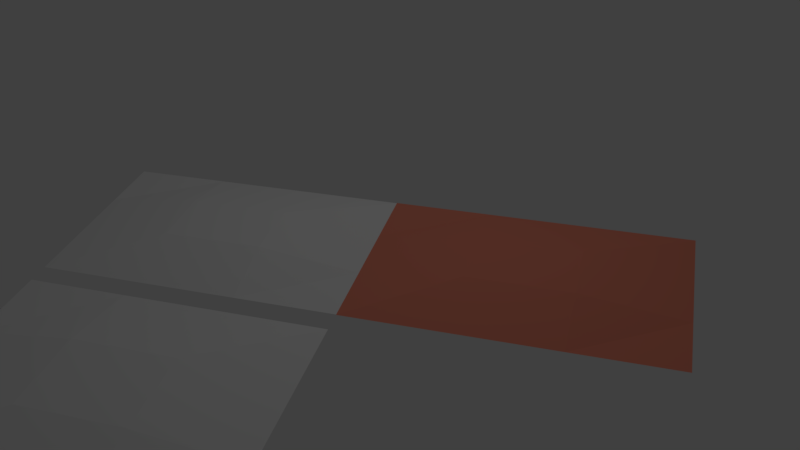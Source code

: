 # Source: grid.blend  (saved by Blender 2.79.0; exported with 4.5.12 LTS)
import bpy
from mathutils import Matrix  # noqa: F401  (used for matrix-valued properties, if any)

bpy.ops.wm.read_factory_settings(use_empty=True)
scene = bpy.context.scene
scene.name = 'Scene'

# ---- collections
col_collection_1 = bpy.data.collections.new('Collection 1'); scene.collection.children.link(col_collection_1)

# ---- materials (node trees are filled in below, after node groups)
mat_material_001 = bpy.data.materials.new('Material.001')
mat_material_001.alpha_threshold = 0.0
mat_material_001.use_transparent_shadow = False
mat_material_001.roughness = 0.5
mat_material = bpy.data.materials.new('Material')
mat_material.alpha_threshold = 0.0
mat_material.use_transparent_shadow = False
mat_material.diffuse_color = (0.8, 0.2474, 0.1653, 1.0)
mat_material.roughness = 0.5
mat_material.line_color = (0.0, 0.0, 0.0, 1.0)

# ---- material node trees

# ---- world
world_world = bpy.data.worlds.new('World'); scene.world = world_world
world_world.color = (0.05088, 0.05088, 0.05088)
world_world.use_sun_shadow = False
world_world.sun_shadow_jitter_overblur = 0.0
world_world.cycles.sampling_method = 'MANUAL'

# ---- cameras
cam_camera = bpy.data.cameras.new('Camera')
cam_camera.clip_end = 100.0
cam_camera.lens = 35.0
cam_camera.sensor_width = 32.0
cam_camera.sensor_height = 18.0
cam_camera.ortho_scale = 7.314
cam_camera.dof.focus_distance = 0.0
cam_camera.dof.aperture_fstop = 128.0

# ---- lights
light_lamp = bpy.data.lights.new('Lamp', 'POINT')
light_lamp.transmission_factor = 0.0
light_lamp.cutoff_distance = 30.0
light_lamp.energy = 100.0
light_lamp.shadow_buffer_clip_start = 1.001
light_lamp.shadow_soft_size = 0.1
light_lamp.shadow_maximum_resolution = 0.006
light_lamp.use_absolute_resolution = True

# ---- meshes
me_grid_000 = bpy.data.meshes.new('Grid.000')
me_grid_000.from_pydata([(-2.0, -1.562, 0.0), (-0.6667, -1.562, 0.0), (0.6667, -1.562, 0.0), (2.0, -1.562, 0.0), (-2.0, -0.5208, 0.0), (-0.6667, -0.5208, 0.1832), (0.6667, -0.5208, 0.1832), (2.0, -0.5208, 0.0), (-2.0, 0.5208, 0.0), (-0.6667, 0.5208, 0.1832), (0.6667, 0.5208, 0.1832), (2.0, 0.5208, 0.0), (-2.0, 1.562, 0.0), (-0.6667, 1.562, 0.0), (0.6667, 1.562, 0.0), (2.0, 1.562, 0.0)], [], [(0, 1, 5, 4), (1, 2, 6, 5), (2, 3, 7, 6), (4, 5, 9, 8), (5, 6, 10, 9), (6, 7, 11, 10), (8, 9, 13, 12), (9, 10, 14, 13), (10, 11, 15, 14)])
me_grid_000.materials.append(mat_material_001)
me_grid_000.use_remesh_preserve_volume = False
me_grid_000.use_remesh_preserve_attributes = False
me_grid_000.use_mirror_vertex_groups = False
me_grid_000.update()
me_grid_004 = bpy.data.meshes.new('Grid.004')
me_grid_004.from_pydata([(-2.0, -1.256, 0.0), (-0.6667, -1.256, 0.0), (0.6667, -1.256, 0.0), (2.0, -1.256, 0.0), (-2.0, -0.4187, 0.0), (-0.6667, -0.4187, 0.1832), (0.6667, -0.4187, 0.1832), (2.0, -0.4187, 0.0), (-2.0, 0.4187, 0.0), (-0.6667, 0.4187, 0.1832), (0.6667, 0.4187, 0.1832), (2.0, 0.4187, 0.0), (-2.0, 1.256, 0.0), (-0.6667, 1.256, 0.0), (0.6667, 1.256, 0.0), (2.0, 1.256, 0.0)], [], [(0, 1, 5, 4), (1, 2, 6, 5), (2, 3, 7, 6), (4, 5, 9, 8), (5, 6, 10, 9), (6, 7, 11, 10), (8, 9, 13, 12), (9, 10, 14, 13), (10, 11, 15, 14)])
me_grid_004.materials.append(mat_material)
me_grid_004.use_remesh_preserve_volume = False
me_grid_004.use_remesh_preserve_attributes = False
me_grid_004.use_mirror_vertex_groups = False
me_grid_004.update()
me_grid_002 = bpy.data.meshes.new('Grid.002')
me_grid_002.from_pydata([(-2.0, -1.25, 0.0), (-0.6667, -1.25, 0.0), (0.6667, -1.25, 0.0), (2.0, -1.25, 0.0), (-2.0, -0.4167, 0.0), (-0.6667, -0.4167, 0.1832), (0.6667, -0.4167, 0.1832), (2.0, -0.4167, 0.0), (-2.0, 0.4167, 0.0), (-0.6667, 0.4167, 0.1832), (0.6667, 0.4167, 0.1832), (2.0, 0.4167, 0.0), (-2.0, 1.25, 0.0), (-0.6667, 1.25, 0.0), (0.6667, 1.25, 0.0), (2.0, 1.25, 0.0)], [], [(0, 1, 5, 4), (1, 2, 6, 5), (2, 3, 7, 6), (4, 5, 9, 8), (5, 6, 10, 9), (6, 7, 11, 10), (8, 9, 13, 12), (9, 10, 14, 13), (10, 11, 15, 14)])
me_grid_002.materials.append(mat_material_001)
me_grid_002.use_remesh_preserve_volume = False
me_grid_002.use_remesh_preserve_attributes = False
me_grid_002.use_mirror_vertex_groups = False
me_grid_002.update()

# ---- objects
ob_grid_002 = bpy.data.objects.new('Grid.002', me_grid_000)
ob_grid = bpy.data.objects.new('Grid', me_grid_004)
ob_grid_001 = bpy.data.objects.new('Grid.001', me_grid_002)
ob_lamp = bpy.data.objects.new('Lamp', light_lamp)
ob_camera = bpy.data.objects.new('Camera', cam_camera)

# ---- transforms, parenting, visibility, modifiers, constraints
ob_grid_002.location = (-2.0, -3.085, 0.0)
ob_grid_002.lineart.crease_threshold = 0.0
ob_grid.location = (2.0, 0.0, 0.0)
ob_grid.lineart.crease_threshold = 0.0
ob_grid_001.location = (-2.0, 0.0, 0.0)
ob_grid_001.lineart.crease_threshold = 0.0
ob_lamp.location = (1.105, 1.005, 7.089)
ob_lamp.rotation_euler = (0.2142, 0.1771, 1.815)
ob_lamp.lock_rotations_4d = False
ob_lamp.empty_display_type = 'ARROWS'
ob_lamp.color = (0.0, 0.0, 0.0, 0.0)
ob_lamp.lineart.crease_threshold = 0.0
ob_camera.location = (3.202, -8.592, 6.542)
ob_camera.rotation_euler = (0.9816, 0.03782, 0.2864)
ob_camera.lock_rotations_4d = False
ob_camera.empty_display_type = 'ARROWS'
ob_camera.color = (0.0, 0.0, 0.0, 0.0)
ob_camera.display_type = 'WIRE'
ob_camera.lineart.crease_threshold = 0.0

# ---- collection membership
col_collection_1.objects.link(ob_grid_002)
col_collection_1.objects.link(ob_grid)
col_collection_1.objects.link(ob_grid_001)
col_collection_1.objects.link(ob_lamp)
col_collection_1.objects.link(ob_camera)

# ---- scene / render settings (as saved in the file)
scene.camera = ob_camera
scene.frame_start = 1; scene.frame_end = 250; scene.frame_set(1)
scene.render.engine = 'BLENDER_EEVEE_NEXT'
scene.render.image_settings.color_depth = '16'
scene.render.resolution_percentage = 50
scene.render.dither_intensity = 0.0
scene.cycles.use_denoising = False
scene.cycles.samples = 128
scene.cycles.sampling_pattern = 'TABULATED_SOBOL'
scene.cycles.use_adaptive_sampling = False
scene.cycles.use_light_tree = False
scene.cycles.blur_glossy = 0.0
scene.cycles.sample_clamp_indirect = 0.0
scene.view_settings.view_transform = 'Standard'
bpy.context.view_layer.update()
